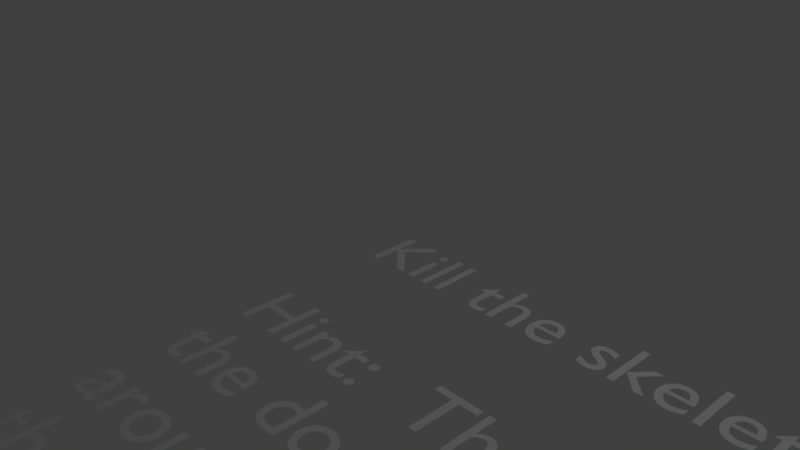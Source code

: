 # Source: level2instruction.blend  (saved by Blender 2.78.0; exported with 4.5.12 LTS)
import bpy
from mathutils import Matrix  # noqa: F401  (used for matrix-valued properties, if any)

bpy.ops.wm.read_factory_settings(use_empty=True)
scene = bpy.context.scene
scene.name = 'Scene'

# ---- collections
col_collection_1 = bpy.data.collections.new('Collection 1'); scene.collection.children.link(col_collection_1)

# ---- world
world_world = bpy.data.worlds.new('World'); scene.world = world_world
world_world.color = (0.05088, 0.05088, 0.05088)
world_world.use_sun_shadow = False
world_world.sun_shadow_jitter_overblur = 0.0
world_world.cycles.sampling_method = 'MANUAL'

# ---- cameras
cam_camera = bpy.data.cameras.new('Camera')
cam_camera.clip_end = 100.0
cam_camera.lens = 35.0
cam_camera.sensor_width = 32.0
cam_camera.sensor_height = 18.0
cam_camera.ortho_scale = 7.314
cam_camera.dof.focus_distance = 0.0
cam_camera.dof.aperture_fstop = 128.0

# ---- lights
light_lamp = bpy.data.lights.new('Lamp', 'POINT')
light_lamp.transmission_factor = 0.0
light_lamp.cutoff_distance = 30.0
light_lamp.energy = 100.0
light_lamp.shadow_buffer_clip_start = 1.001
light_lamp.shadow_soft_size = 0.1
light_lamp.shadow_maximum_resolution = 0.006
light_lamp.use_absolute_resolution = True

# ---- curves / text
txt_text = bpy.data.curves.new('Text', 'FONT')
txt_text.dimensions = '2D'
txt_text.body = 'Kill the skeletons, and defeat King Rattlebone!\n\nHint:  There is a lever in the castle.  It will open\nthe door to a secret sword room, somewhere\naround the castle!  The other lever will open\nthe final portal.\n\nControls:\nMove: WASD               Slice Attack: Left Click         \nPick Up Weapon: G      Stab Attack:  Right Click\nPull Lever: F\nRun/Unequip: R\nJump: Spacebar'
txt_text.use_path_clamp = True
txt_text.bevel_resolution = 0

# ---- objects
ob_text = bpy.data.objects.new('Text', txt_text)
ob_lamp = bpy.data.objects.new('Lamp', light_lamp)
ob_camera = bpy.data.objects.new('Camera', cam_camera)

# ---- transforms, parenting, visibility, modifiers, constraints
ob_text.location = (0.0, 0.0, 0.0)
ob_text.lineart.crease_threshold = 0.0
ob_lamp.location = (4.076, 1.005, 5.904)
ob_lamp.rotation_euler = (0.6503, 0.05522, 1.866)
ob_lamp.lock_rotations_4d = False
ob_lamp.empty_display_type = 'ARROWS'
ob_lamp.color = (0.0, 0.0, 0.0, 0.0)
ob_lamp.lineart.crease_threshold = 0.0
ob_camera.location = (7.481, -6.508, 5.344)
ob_camera.rotation_euler = (1.109, 0.0, 0.8149)
ob_camera.lock_rotations_4d = False
ob_camera.empty_display_type = 'ARROWS'
ob_camera.color = (0.0, 0.0, 0.0, 0.0)
ob_camera.display_type = 'WIRE'
ob_camera.lineart.crease_threshold = 0.0

# ---- collection membership
col_collection_1.objects.link(ob_text)
col_collection_1.objects.link(ob_lamp)
col_collection_1.objects.link(ob_camera)

# ---- scene / render settings (as saved in the file)
scene.camera = ob_camera
scene.frame_start = 1; scene.frame_end = 250; scene.frame_set(1)
scene.render.engine = 'BLENDER_EEVEE_NEXT'
scene.render.resolution_percentage = 50
scene.render.dither_intensity = 0.0
scene.cycles.use_denoising = False
scene.cycles.samples = 128
scene.cycles.sampling_pattern = 'TABULATED_SOBOL'
scene.cycles.light_sampling_threshold = 0.0
scene.cycles.use_adaptive_sampling = False
scene.cycles.use_light_tree = False
scene.cycles.blur_glossy = 0.0
scene.cycles.sample_clamp_indirect = 0.0
scene.view_settings.view_transform = 'Standard'
bpy.context.view_layer.update()
